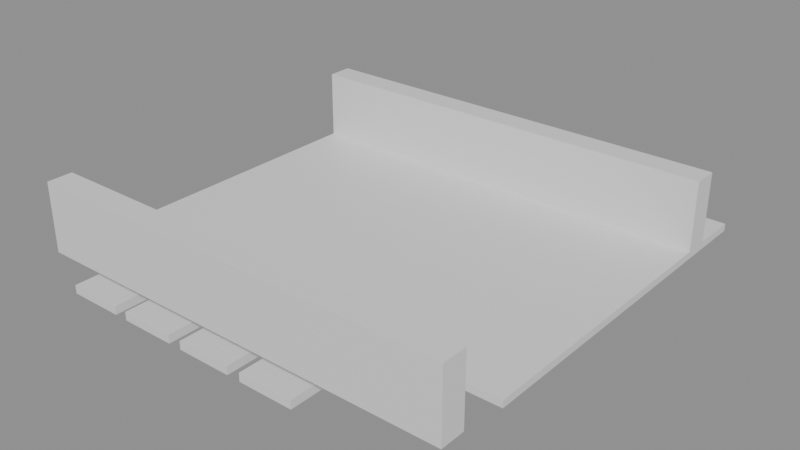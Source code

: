# Source: building_lego.blend  (saved by Blender 5.0.119; exported with 4.5.12 LTS)
import bpy
from mathutils import Matrix  # noqa: F401  (used for matrix-valued properties, if any)

bpy.ops.wm.read_factory_settings(use_empty=True)
scene = bpy.context.scene
scene.name = 'Scene'

# ---- collections
col_01_paredes_externas = bpy.data.collections.new('01_Paredes_Externas'); scene.collection.children.link(col_01_paredes_externas)
col_03_pisos_escadas = bpy.data.collections.new('03_Pisos_Escadas'); scene.collection.children.link(col_03_pisos_escadas)
col_04_moveis_decoracoes = bpy.data.collections.new('04_Moveis_Decoracoes'); scene.collection.children.link(col_04_moveis_decoracoes)

# ---- materials (node trees are filled in below, after node groups)
mat_mat_parede_externa = bpy.data.materials.new('Mat_Parede_Externa')
mat_mat_pisos = bpy.data.materials.new('Mat_Pisos')
mat_mat_moveis = bpy.data.materials.new('Mat_Moveis')

# ---- material node trees
mat_mat_parede_externa.use_nodes = True; mat_mat_parede_externa.node_tree.nodes.clear()
_N = mat_mat_parede_externa.node_tree.nodes; _L = mat_mat_parede_externa.node_tree.links
n0 = _N.new('ShaderNodeBsdfPrincipled'); n0.name = 'BSDF - Pré-fundamentado'; n0.location = (-200, 100)
n1 = _N.new('ShaderNodeOutputMaterial'); n1.name = 'Saída de material'; n1.location = (200, 100)
_L.new(n0.outputs[0], n1.inputs[0])
n1.is_active_output = True
mat_mat_pisos.use_nodes = True; mat_mat_pisos.node_tree.nodes.clear()
_N = mat_mat_pisos.node_tree.nodes; _L = mat_mat_pisos.node_tree.links
n0 = _N.new('ShaderNodeBsdfPrincipled'); n0.name = 'BSDF - Pré-fundamentado'; n0.location = (-200, 100)
n1 = _N.new('ShaderNodeOutputMaterial'); n1.name = 'Saída de material'; n1.location = (200, 100)
_L.new(n0.outputs[0], n1.inputs[0])
n1.is_active_output = True
mat_mat_moveis.use_nodes = True; mat_mat_moveis.node_tree.nodes.clear()
_N = mat_mat_moveis.node_tree.nodes; _L = mat_mat_moveis.node_tree.links
n0 = _N.new('ShaderNodeBsdfPrincipled'); n0.name = 'BSDF - Pré-fundamentado'; n0.location = (-200, 100)
n1 = _N.new('ShaderNodeOutputMaterial'); n1.name = 'Saída de material'; n1.location = (200, 100)
_L.new(n0.outputs[0], n1.inputs[0])
n1.is_active_output = True

# ---- meshes
me_bloco_stone_wall_2160_113_z0 = bpy.data.meshes.new('Bloco_stone_wall_2160_113_z0')
me_bloco_stone_wall_2160_113_z0.from_pydata([(-0.5, -0.175, -0.48), (0.5, -0.175, -0.48), (0.5, 0.175, -0.48), (-0.5, 0.175, -0.48), (-0.5, -0.175, 0.48), (0.5, -0.175, 0.48), (0.5, 0.175, 0.48), (-0.5, 0.175, 0.48)], [], [(0, 1, 2, 3), (4, 7, 6, 5), (0, 4, 5, 1), (2, 6, 7, 3), (0, 3, 7, 4), (1, 5, 6, 2)])
me_bloco_stone_wall_2160_113_z0.materials.append(mat_mat_parede_externa)
me_bloco_stone_wall_2160_113_z0.update()
me_bloco_stone_wall_2161_113_z0 = bpy.data.meshes.new('Bloco_stone_wall_2161_113_z0')
me_bloco_stone_wall_2161_113_z0.from_pydata([(-0.5, -0.175, -0.48), (0.5, -0.175, -0.48), (0.5, 0.175, -0.48), (-0.5, 0.175, -0.48), (-0.5, -0.175, 0.48), (0.5, -0.175, 0.48), (0.5, 0.175, 0.48), (-0.5, 0.175, 0.48)], [], [(0, 1, 2, 3), (4, 7, 6, 5), (0, 4, 5, 1), (2, 6, 7, 3), (0, 3, 7, 4), (1, 5, 6, 2)])
me_bloco_stone_wall_2161_113_z0.materials.append(mat_mat_parede_externa)
me_bloco_stone_wall_2161_113_z0.update()
me_bloco_stone_wall_2162_113_z0 = bpy.data.meshes.new('Bloco_stone_wall_2162_113_z0')
me_bloco_stone_wall_2162_113_z0.from_pydata([(-0.5, -0.175, -0.48), (0.5, -0.175, -0.48), (0.5, 0.175, -0.48), (-0.5, 0.175, -0.48), (-0.5, -0.175, 0.48), (0.5, -0.175, 0.48), (0.5, 0.175, 0.48), (-0.5, 0.175, 0.48)], [], [(0, 1, 2, 3), (4, 7, 6, 5), (0, 4, 5, 1), (2, 6, 7, 3), (0, 3, 7, 4), (1, 5, 6, 2)])
me_bloco_stone_wall_2162_113_z0.materials.append(mat_mat_parede_externa)
me_bloco_stone_wall_2162_113_z0.update()
me_bloco_stone_wall_2163_113_z0 = bpy.data.meshes.new('Bloco_stone_wall_2163_113_z0')
me_bloco_stone_wall_2163_113_z0.from_pydata([(-0.5, -0.175, -0.48), (0.5, -0.175, -0.48), (0.5, 0.175, -0.48), (-0.5, 0.175, -0.48), (-0.5, -0.175, 0.48), (0.5, -0.175, 0.48), (0.5, 0.175, 0.48), (-0.5, 0.175, 0.48)], [], [(0, 1, 2, 3), (4, 7, 6, 5), (0, 4, 5, 1), (2, 6, 7, 3), (0, 3, 7, 4), (1, 5, 6, 2)])
me_bloco_stone_wall_2163_113_z0.materials.append(mat_mat_parede_externa)
me_bloco_stone_wall_2163_113_z0.update()
me_bloco_stone_wall_2164_113_z0 = bpy.data.meshes.new('Bloco_stone_wall_2164_113_z0')
me_bloco_stone_wall_2164_113_z0.from_pydata([(-0.5, -0.175, -0.48), (0.5, -0.175, -0.48), (0.5, 0.175, -0.48), (-0.5, 0.175, -0.48), (-0.5, -0.175, 0.48), (0.5, -0.175, 0.48), (0.5, 0.175, 0.48), (-0.5, 0.175, 0.48)], [], [(0, 1, 2, 3), (4, 7, 6, 5), (0, 4, 5, 1), (2, 6, 7, 3), (0, 3, 7, 4), (1, 5, 6, 2)])
me_bloco_stone_wall_2164_113_z0.materials.append(mat_mat_parede_externa)
me_bloco_stone_wall_2164_113_z0.update()
me_bloco_stone_wall_2165_113_z0 = bpy.data.meshes.new('Bloco_stone_wall_2165_113_z0')
me_bloco_stone_wall_2165_113_z0.from_pydata([(-0.5, -0.175, -0.48), (0.5, -0.175, -0.48), (0.5, 0.175, -0.48), (-0.5, 0.175, -0.48), (-0.5, -0.175, 0.48), (0.5, -0.175, 0.48), (0.5, 0.175, 0.48), (-0.5, 0.175, 0.48)], [], [(0, 1, 2, 3), (4, 7, 6, 5), (0, 4, 5, 1), (2, 6, 7, 3), (0, 3, 7, 4), (1, 5, 6, 2)])
me_bloco_stone_wall_2165_113_z0.materials.append(mat_mat_parede_externa)
me_bloco_stone_wall_2165_113_z0.update()
me_bloco_stone_wall_2160_118_z0 = bpy.data.meshes.new('Bloco_stone_wall_2160_118_z0')
me_bloco_stone_wall_2160_118_z0.from_pydata([(-0.5, -0.175, -0.48), (0.5, -0.175, -0.48), (0.5, 0.175, -0.48), (-0.5, 0.175, -0.48), (-0.5, -0.175, 0.48), (0.5, -0.175, 0.48), (0.5, 0.175, 0.48), (-0.5, 0.175, 0.48)], [], [(0, 1, 2, 3), (4, 7, 6, 5), (0, 4, 5, 1), (2, 6, 7, 3), (0, 3, 7, 4), (1, 5, 6, 2)])
me_bloco_stone_wall_2160_118_z0.materials.append(mat_mat_parede_externa)
me_bloco_stone_wall_2160_118_z0.update()
me_bloco_stone_wall_2161_118_z0 = bpy.data.meshes.new('Bloco_stone_wall_2161_118_z0')
me_bloco_stone_wall_2161_118_z0.from_pydata([(-0.5, -0.175, -0.48), (0.5, -0.175, -0.48), (0.5, 0.175, -0.48), (-0.5, 0.175, -0.48), (-0.5, -0.175, 0.48), (0.5, -0.175, 0.48), (0.5, 0.175, 0.48), (-0.5, 0.175, 0.48)], [], [(0, 1, 2, 3), (4, 7, 6, 5), (0, 4, 5, 1), (2, 6, 7, 3), (0, 3, 7, 4), (1, 5, 6, 2)])
me_bloco_stone_wall_2161_118_z0.materials.append(mat_mat_parede_externa)
me_bloco_stone_wall_2161_118_z0.update()
me_bloco_stone_wall_2162_118_z0 = bpy.data.meshes.new('Bloco_stone_wall_2162_118_z0')
me_bloco_stone_wall_2162_118_z0.from_pydata([(-0.5, -0.175, -0.48), (0.5, -0.175, -0.48), (0.5, 0.175, -0.48), (-0.5, 0.175, -0.48), (-0.5, -0.175, 0.48), (0.5, -0.175, 0.48), (0.5, 0.175, 0.48), (-0.5, 0.175, 0.48)], [], [(0, 1, 2, 3), (4, 7, 6, 5), (0, 4, 5, 1), (2, 6, 7, 3), (0, 3, 7, 4), (1, 5, 6, 2)])
me_bloco_stone_wall_2162_118_z0.materials.append(mat_mat_parede_externa)
me_bloco_stone_wall_2162_118_z0.update()
me_bloco_stone_wall_2163_118_z0 = bpy.data.meshes.new('Bloco_stone_wall_2163_118_z0')
me_bloco_stone_wall_2163_118_z0.from_pydata([(-0.5, -0.175, -0.48), (0.5, -0.175, -0.48), (0.5, 0.175, -0.48), (-0.5, 0.175, -0.48), (-0.5, -0.175, 0.48), (0.5, -0.175, 0.48), (0.5, 0.175, 0.48), (-0.5, 0.175, 0.48)], [], [(0, 1, 2, 3), (4, 7, 6, 5), (0, 4, 5, 1), (2, 6, 7, 3), (0, 3, 7, 4), (1, 5, 6, 2)])
me_bloco_stone_wall_2163_118_z0.materials.append(mat_mat_parede_externa)
me_bloco_stone_wall_2163_118_z0.update()
me_bloco_stone_wall_2164_118_z0 = bpy.data.meshes.new('Bloco_stone_wall_2164_118_z0')
me_bloco_stone_wall_2164_118_z0.from_pydata([(-0.5, -0.175, -0.48), (0.5, -0.175, -0.48), (0.5, 0.175, -0.48), (-0.5, 0.175, -0.48), (-0.5, -0.175, 0.48), (0.5, -0.175, 0.48), (0.5, 0.175, 0.48), (-0.5, 0.175, 0.48)], [], [(0, 1, 2, 3), (4, 7, 6, 5), (0, 4, 5, 1), (2, 6, 7, 3), (0, 3, 7, 4), (1, 5, 6, 2)])
me_bloco_stone_wall_2164_118_z0.materials.append(mat_mat_parede_externa)
me_bloco_stone_wall_2164_118_z0.update()
me_bloco_stone_wall_2165_118_z0 = bpy.data.meshes.new('Bloco_stone_wall_2165_118_z0')
me_bloco_stone_wall_2165_118_z0.from_pydata([(-0.5, -0.175, -0.48), (0.5, -0.175, -0.48), (0.5, 0.175, -0.48), (-0.5, 0.175, -0.48), (-0.5, -0.175, 0.48), (0.5, -0.175, 0.48), (0.5, 0.175, 0.48), (-0.5, 0.175, 0.48)], [], [(0, 1, 2, 3), (4, 7, 6, 5), (0, 4, 5, 1), (2, 6, 7, 3), (0, 3, 7, 4), (1, 5, 6, 2)])
me_bloco_stone_wall_2165_118_z0.materials.append(mat_mat_parede_externa)
me_bloco_stone_wall_2165_118_z0.update()
me_piso_wooden_boards_2160_114_z0 = bpy.data.meshes.new('Piso_wooden_boards_2160_114_z0')
me_piso_wooden_boards_2160_114_z0.from_pydata([(-0.5, -0.5, -0.05), (0.5, -0.5, -0.05), (0.5, 0.5, -0.05), (-0.5, 0.5, -0.05), (-0.5, -0.5, 0.05), (0.5, -0.5, 0.05), (0.5, 0.5, 0.05), (-0.5, 0.5, 0.05)], [], [(0, 1, 2, 3), (4, 7, 6, 5), (0, 4, 5, 1), (2, 6, 7, 3), (0, 3, 7, 4), (1, 5, 6, 2)])
me_piso_wooden_boards_2160_114_z0.materials.append(mat_mat_pisos)
me_piso_wooden_boards_2160_114_z0.update()
me_piso_wooden_boards_2161_114_z0 = bpy.data.meshes.new('Piso_wooden_boards_2161_114_z0')
me_piso_wooden_boards_2161_114_z0.from_pydata([(-0.5, -0.5, -0.05), (0.5, -0.5, -0.05), (0.5, 0.5, -0.05), (-0.5, 0.5, -0.05), (-0.5, -0.5, 0.05), (0.5, -0.5, 0.05), (0.5, 0.5, 0.05), (-0.5, 0.5, 0.05)], [], [(0, 1, 2, 3), (4, 7, 6, 5), (0, 4, 5, 1), (2, 6, 7, 3), (0, 3, 7, 4), (1, 5, 6, 2)])
me_piso_wooden_boards_2161_114_z0.materials.append(mat_mat_pisos)
me_piso_wooden_boards_2161_114_z0.update()
me_piso_wooden_boards_2162_114_z0 = bpy.data.meshes.new('Piso_wooden_boards_2162_114_z0')
me_piso_wooden_boards_2162_114_z0.from_pydata([(-0.5, -0.5, -0.05), (0.5, -0.5, -0.05), (0.5, 0.5, -0.05), (-0.5, 0.5, -0.05), (-0.5, -0.5, 0.05), (0.5, -0.5, 0.05), (0.5, 0.5, 0.05), (-0.5, 0.5, 0.05)], [], [(0, 1, 2, 3), (4, 7, 6, 5), (0, 4, 5, 1), (2, 6, 7, 3), (0, 3, 7, 4), (1, 5, 6, 2)])
me_piso_wooden_boards_2162_114_z0.materials.append(mat_mat_pisos)
me_piso_wooden_boards_2162_114_z0.update()
me_piso_wooden_boards_2163_114_z0 = bpy.data.meshes.new('Piso_wooden_boards_2163_114_z0')
me_piso_wooden_boards_2163_114_z0.from_pydata([(-0.5, -0.5, -0.05), (0.5, -0.5, -0.05), (0.5, 0.5, -0.05), (-0.5, 0.5, -0.05), (-0.5, -0.5, 0.05), (0.5, -0.5, 0.05), (0.5, 0.5, 0.05), (-0.5, 0.5, 0.05)], [], [(0, 1, 2, 3), (4, 7, 6, 5), (0, 4, 5, 1), (2, 6, 7, 3), (0, 3, 7, 4), (1, 5, 6, 2)])
me_piso_wooden_boards_2163_114_z0.materials.append(mat_mat_pisos)
me_piso_wooden_boards_2163_114_z0.update()
me_piso_wooden_boards_2164_114_z0 = bpy.data.meshes.new('Piso_wooden_boards_2164_114_z0')
me_piso_wooden_boards_2164_114_z0.from_pydata([(-0.5, -0.5, -0.05), (0.5, -0.5, -0.05), (0.5, 0.5, -0.05), (-0.5, 0.5, -0.05), (-0.5, -0.5, 0.05), (0.5, -0.5, 0.05), (0.5, 0.5, 0.05), (-0.5, 0.5, 0.05)], [], [(0, 1, 2, 3), (4, 7, 6, 5), (0, 4, 5, 1), (2, 6, 7, 3), (0, 3, 7, 4), (1, 5, 6, 2)])
me_piso_wooden_boards_2164_114_z0.materials.append(mat_mat_pisos)
me_piso_wooden_boards_2164_114_z0.update()
me_piso_wooden_boards_2165_114_z0 = bpy.data.meshes.new('Piso_wooden_boards_2165_114_z0')
me_piso_wooden_boards_2165_114_z0.from_pydata([(-0.5, -0.5, -0.05), (0.5, -0.5, -0.05), (0.5, 0.5, -0.05), (-0.5, 0.5, -0.05), (-0.5, -0.5, 0.05), (0.5, -0.5, 0.05), (0.5, 0.5, 0.05), (-0.5, 0.5, 0.05)], [], [(0, 1, 2, 3), (4, 7, 6, 5), (0, 4, 5, 1), (2, 6, 7, 3), (0, 3, 7, 4), (1, 5, 6, 2)])
me_piso_wooden_boards_2165_114_z0.materials.append(mat_mat_pisos)
me_piso_wooden_boards_2165_114_z0.update()
me_piso_wooden_boards_2160_115_z0 = bpy.data.meshes.new('Piso_wooden_boards_2160_115_z0')
me_piso_wooden_boards_2160_115_z0.from_pydata([(-0.5, -0.5, -0.05), (0.5, -0.5, -0.05), (0.5, 0.5, -0.05), (-0.5, 0.5, -0.05), (-0.5, -0.5, 0.05), (0.5, -0.5, 0.05), (0.5, 0.5, 0.05), (-0.5, 0.5, 0.05)], [], [(0, 1, 2, 3), (4, 7, 6, 5), (0, 4, 5, 1), (2, 6, 7, 3), (0, 3, 7, 4), (1, 5, 6, 2)])
me_piso_wooden_boards_2160_115_z0.materials.append(mat_mat_pisos)
me_piso_wooden_boards_2160_115_z0.update()
me_piso_wooden_boards_2161_115_z0 = bpy.data.meshes.new('Piso_wooden_boards_2161_115_z0')
me_piso_wooden_boards_2161_115_z0.from_pydata([(-0.5, -0.5, -0.05), (0.5, -0.5, -0.05), (0.5, 0.5, -0.05), (-0.5, 0.5, -0.05), (-0.5, -0.5, 0.05), (0.5, -0.5, 0.05), (0.5, 0.5, 0.05), (-0.5, 0.5, 0.05)], [], [(0, 1, 2, 3), (4, 7, 6, 5), (0, 4, 5, 1), (2, 6, 7, 3), (0, 3, 7, 4), (1, 5, 6, 2)])
me_piso_wooden_boards_2161_115_z0.materials.append(mat_mat_pisos)
me_piso_wooden_boards_2161_115_z0.update()
me_piso_wooden_boards_2162_115_z0 = bpy.data.meshes.new('Piso_wooden_boards_2162_115_z0')
me_piso_wooden_boards_2162_115_z0.from_pydata([(-0.5, -0.5, -0.05), (0.5, -0.5, -0.05), (0.5, 0.5, -0.05), (-0.5, 0.5, -0.05), (-0.5, -0.5, 0.05), (0.5, -0.5, 0.05), (0.5, 0.5, 0.05), (-0.5, 0.5, 0.05)], [], [(0, 1, 2, 3), (4, 7, 6, 5), (0, 4, 5, 1), (2, 6, 7, 3), (0, 3, 7, 4), (1, 5, 6, 2)])
me_piso_wooden_boards_2162_115_z0.materials.append(mat_mat_pisos)
me_piso_wooden_boards_2162_115_z0.update()
me_piso_wooden_boards_2163_115_z0 = bpy.data.meshes.new('Piso_wooden_boards_2163_115_z0')
me_piso_wooden_boards_2163_115_z0.from_pydata([(-0.5, -0.5, -0.05), (0.5, -0.5, -0.05), (0.5, 0.5, -0.05), (-0.5, 0.5, -0.05), (-0.5, -0.5, 0.05), (0.5, -0.5, 0.05), (0.5, 0.5, 0.05), (-0.5, 0.5, 0.05)], [], [(0, 1, 2, 3), (4, 7, 6, 5), (0, 4, 5, 1), (2, 6, 7, 3), (0, 3, 7, 4), (1, 5, 6, 2)])
me_piso_wooden_boards_2163_115_z0.materials.append(mat_mat_pisos)
me_piso_wooden_boards_2163_115_z0.update()
me_piso_wooden_boards_2164_115_z0 = bpy.data.meshes.new('Piso_wooden_boards_2164_115_z0')
me_piso_wooden_boards_2164_115_z0.from_pydata([(-0.5, -0.5, -0.05), (0.5, -0.5, -0.05), (0.5, 0.5, -0.05), (-0.5, 0.5, -0.05), (-0.5, -0.5, 0.05), (0.5, -0.5, 0.05), (0.5, 0.5, 0.05), (-0.5, 0.5, 0.05)], [], [(0, 1, 2, 3), (4, 7, 6, 5), (0, 4, 5, 1), (2, 6, 7, 3), (0, 3, 7, 4), (1, 5, 6, 2)])
me_piso_wooden_boards_2164_115_z0.materials.append(mat_mat_pisos)
me_piso_wooden_boards_2164_115_z0.update()
me_piso_wooden_boards_2165_115_z0 = bpy.data.meshes.new('Piso_wooden_boards_2165_115_z0')
me_piso_wooden_boards_2165_115_z0.from_pydata([(-0.5, -0.5, -0.05), (0.5, -0.5, -0.05), (0.5, 0.5, -0.05), (-0.5, 0.5, -0.05), (-0.5, -0.5, 0.05), (0.5, -0.5, 0.05), (0.5, 0.5, 0.05), (-0.5, 0.5, 0.05)], [], [(0, 1, 2, 3), (4, 7, 6, 5), (0, 4, 5, 1), (2, 6, 7, 3), (0, 3, 7, 4), (1, 5, 6, 2)])
me_piso_wooden_boards_2165_115_z0.materials.append(mat_mat_pisos)
me_piso_wooden_boards_2165_115_z0.update()
me_piso_wooden_boards_2160_116_z0 = bpy.data.meshes.new('Piso_wooden_boards_2160_116_z0')
me_piso_wooden_boards_2160_116_z0.from_pydata([(-0.5, -0.5, -0.05), (0.5, -0.5, -0.05), (0.5, 0.5, -0.05), (-0.5, 0.5, -0.05), (-0.5, -0.5, 0.05), (0.5, -0.5, 0.05), (0.5, 0.5, 0.05), (-0.5, 0.5, 0.05)], [], [(0, 1, 2, 3), (4, 7, 6, 5), (0, 4, 5, 1), (2, 6, 7, 3), (0, 3, 7, 4), (1, 5, 6, 2)])
me_piso_wooden_boards_2160_116_z0.materials.append(mat_mat_pisos)
me_piso_wooden_boards_2160_116_z0.update()
me_piso_wooden_boards_2161_116_z0 = bpy.data.meshes.new('Piso_wooden_boards_2161_116_z0')
me_piso_wooden_boards_2161_116_z0.from_pydata([(-0.5, -0.5, -0.05), (0.5, -0.5, -0.05), (0.5, 0.5, -0.05), (-0.5, 0.5, -0.05), (-0.5, -0.5, 0.05), (0.5, -0.5, 0.05), (0.5, 0.5, 0.05), (-0.5, 0.5, 0.05)], [], [(0, 1, 2, 3), (4, 7, 6, 5), (0, 4, 5, 1), (2, 6, 7, 3), (0, 3, 7, 4), (1, 5, 6, 2)])
me_piso_wooden_boards_2161_116_z0.materials.append(mat_mat_pisos)
me_piso_wooden_boards_2161_116_z0.update()
me_piso_wooden_boards_2162_116_z0 = bpy.data.meshes.new('Piso_wooden_boards_2162_116_z0')
me_piso_wooden_boards_2162_116_z0.from_pydata([(-0.5, -0.5, -0.05), (0.5, -0.5, -0.05), (0.5, 0.5, -0.05), (-0.5, 0.5, -0.05), (-0.5, -0.5, 0.05), (0.5, -0.5, 0.05), (0.5, 0.5, 0.05), (-0.5, 0.5, 0.05)], [], [(0, 1, 2, 3), (4, 7, 6, 5), (0, 4, 5, 1), (2, 6, 7, 3), (0, 3, 7, 4), (1, 5, 6, 2)])
me_piso_wooden_boards_2162_116_z0.materials.append(mat_mat_pisos)
me_piso_wooden_boards_2162_116_z0.update()
me_piso_wooden_boards_2163_116_z0 = bpy.data.meshes.new('Piso_wooden_boards_2163_116_z0')
me_piso_wooden_boards_2163_116_z0.from_pydata([(-0.5, -0.5, -0.05), (0.5, -0.5, -0.05), (0.5, 0.5, -0.05), (-0.5, 0.5, -0.05), (-0.5, -0.5, 0.05), (0.5, -0.5, 0.05), (0.5, 0.5, 0.05), (-0.5, 0.5, 0.05)], [], [(0, 1, 2, 3), (4, 7, 6, 5), (0, 4, 5, 1), (2, 6, 7, 3), (0, 3, 7, 4), (1, 5, 6, 2)])
me_piso_wooden_boards_2163_116_z0.materials.append(mat_mat_pisos)
me_piso_wooden_boards_2163_116_z0.update()
me_piso_wooden_boards_2164_116_z0 = bpy.data.meshes.new('Piso_wooden_boards_2164_116_z0')
me_piso_wooden_boards_2164_116_z0.from_pydata([(-0.5, -0.5, -0.05), (0.5, -0.5, -0.05), (0.5, 0.5, -0.05), (-0.5, 0.5, -0.05), (-0.5, -0.5, 0.05), (0.5, -0.5, 0.05), (0.5, 0.5, 0.05), (-0.5, 0.5, 0.05)], [], [(0, 1, 2, 3), (4, 7, 6, 5), (0, 4, 5, 1), (2, 6, 7, 3), (0, 3, 7, 4), (1, 5, 6, 2)])
me_piso_wooden_boards_2164_116_z0.materials.append(mat_mat_pisos)
me_piso_wooden_boards_2164_116_z0.update()
me_piso_wooden_boards_2165_116_z0 = bpy.data.meshes.new('Piso_wooden_boards_2165_116_z0')
me_piso_wooden_boards_2165_116_z0.from_pydata([(-0.5, -0.5, -0.05), (0.5, -0.5, -0.05), (0.5, 0.5, -0.05), (-0.5, 0.5, -0.05), (-0.5, -0.5, 0.05), (0.5, -0.5, 0.05), (0.5, 0.5, 0.05), (-0.5, 0.5, 0.05)], [], [(0, 1, 2, 3), (4, 7, 6, 5), (0, 4, 5, 1), (2, 6, 7, 3), (0, 3, 7, 4), (1, 5, 6, 2)])
me_piso_wooden_boards_2165_116_z0.materials.append(mat_mat_pisos)
me_piso_wooden_boards_2165_116_z0.update()
me_piso_wooden_boards_2160_117_z0 = bpy.data.meshes.new('Piso_wooden_boards_2160_117_z0')
me_piso_wooden_boards_2160_117_z0.from_pydata([(-0.5, -0.5, -0.05), (0.5, -0.5, -0.05), (0.5, 0.5, -0.05), (-0.5, 0.5, -0.05), (-0.5, -0.5, 0.05), (0.5, -0.5, 0.05), (0.5, 0.5, 0.05), (-0.5, 0.5, 0.05)], [], [(0, 1, 2, 3), (4, 7, 6, 5), (0, 4, 5, 1), (2, 6, 7, 3), (0, 3, 7, 4), (1, 5, 6, 2)])
me_piso_wooden_boards_2160_117_z0.materials.append(mat_mat_pisos)
me_piso_wooden_boards_2160_117_z0.update()
me_piso_wooden_boards_2161_117_z0 = bpy.data.meshes.new('Piso_wooden_boards_2161_117_z0')
me_piso_wooden_boards_2161_117_z0.from_pydata([(-0.5, -0.5, -0.05), (0.5, -0.5, -0.05), (0.5, 0.5, -0.05), (-0.5, 0.5, -0.05), (-0.5, -0.5, 0.05), (0.5, -0.5, 0.05), (0.5, 0.5, 0.05), (-0.5, 0.5, 0.05)], [], [(0, 1, 2, 3), (4, 7, 6, 5), (0, 4, 5, 1), (2, 6, 7, 3), (0, 3, 7, 4), (1, 5, 6, 2)])
me_piso_wooden_boards_2161_117_z0.materials.append(mat_mat_pisos)
me_piso_wooden_boards_2161_117_z0.update()
me_piso_wooden_boards_2162_117_z0 = bpy.data.meshes.new('Piso_wooden_boards_2162_117_z0')
me_piso_wooden_boards_2162_117_z0.from_pydata([(-0.5, -0.5, -0.05), (0.5, -0.5, -0.05), (0.5, 0.5, -0.05), (-0.5, 0.5, -0.05), (-0.5, -0.5, 0.05), (0.5, -0.5, 0.05), (0.5, 0.5, 0.05), (-0.5, 0.5, 0.05)], [], [(0, 1, 2, 3), (4, 7, 6, 5), (0, 4, 5, 1), (2, 6, 7, 3), (0, 3, 7, 4), (1, 5, 6, 2)])
me_piso_wooden_boards_2162_117_z0.materials.append(mat_mat_pisos)
me_piso_wooden_boards_2162_117_z0.update()
me_piso_wooden_boards_2163_117_z0 = bpy.data.meshes.new('Piso_wooden_boards_2163_117_z0')
me_piso_wooden_boards_2163_117_z0.from_pydata([(-0.5, -0.5, -0.05), (0.5, -0.5, -0.05), (0.5, 0.5, -0.05), (-0.5, 0.5, -0.05), (-0.5, -0.5, 0.05), (0.5, -0.5, 0.05), (0.5, 0.5, 0.05), (-0.5, 0.5, 0.05)], [], [(0, 1, 2, 3), (4, 7, 6, 5), (0, 4, 5, 1), (2, 6, 7, 3), (0, 3, 7, 4), (1, 5, 6, 2)])
me_piso_wooden_boards_2163_117_z0.materials.append(mat_mat_pisos)
me_piso_wooden_boards_2163_117_z0.update()
me_piso_wooden_boards_2164_117_z0 = bpy.data.meshes.new('Piso_wooden_boards_2164_117_z0')
me_piso_wooden_boards_2164_117_z0.from_pydata([(-0.5, -0.5, -0.05), (0.5, -0.5, -0.05), (0.5, 0.5, -0.05), (-0.5, 0.5, -0.05), (-0.5, -0.5, 0.05), (0.5, -0.5, 0.05), (0.5, 0.5, 0.05), (-0.5, 0.5, 0.05)], [], [(0, 1, 2, 3), (4, 7, 6, 5), (0, 4, 5, 1), (2, 6, 7, 3), (0, 3, 7, 4), (1, 5, 6, 2)])
me_piso_wooden_boards_2164_117_z0.materials.append(mat_mat_pisos)
me_piso_wooden_boards_2164_117_z0.update()
me_piso_wooden_boards_2165_117_z0 = bpy.data.meshes.new('Piso_wooden_boards_2165_117_z0')
me_piso_wooden_boards_2165_117_z0.from_pydata([(-0.5, -0.5, -0.05), (0.5, -0.5, -0.05), (0.5, 0.5, -0.05), (-0.5, 0.5, -0.05), (-0.5, -0.5, 0.05), (0.5, -0.5, 0.05), (0.5, 0.5, 0.05), (-0.5, 0.5, 0.05)], [], [(0, 1, 2, 3), (4, 7, 6, 5), (0, 4, 5, 1), (2, 6, 7, 3), (0, 3, 7, 4), (1, 5, 6, 2)])
me_piso_wooden_boards_2165_117_z0.materials.append(mat_mat_pisos)
me_piso_wooden_boards_2165_117_z0.update()
me_piso_wooden_boards_2160_118_z0 = bpy.data.meshes.new('Piso_wooden_boards_2160_118_z0')
me_piso_wooden_boards_2160_118_z0.from_pydata([(-0.5, -0.5, -0.05), (0.5, -0.5, -0.05), (0.5, 0.5, -0.05), (-0.5, 0.5, -0.05), (-0.5, -0.5, 0.05), (0.5, -0.5, 0.05), (0.5, 0.5, 0.05), (-0.5, 0.5, 0.05)], [], [(0, 1, 2, 3), (4, 7, 6, 5), (0, 4, 5, 1), (2, 6, 7, 3), (0, 3, 7, 4), (1, 5, 6, 2)])
me_piso_wooden_boards_2160_118_z0.materials.append(mat_mat_pisos)
me_piso_wooden_boards_2160_118_z0.update()
me_piso_wooden_boards_2161_118_z0 = bpy.data.meshes.new('Piso_wooden_boards_2161_118_z0')
me_piso_wooden_boards_2161_118_z0.from_pydata([(-0.5, -0.5, -0.05), (0.5, -0.5, -0.05), (0.5, 0.5, -0.05), (-0.5, 0.5, -0.05), (-0.5, -0.5, 0.05), (0.5, -0.5, 0.05), (0.5, 0.5, 0.05), (-0.5, 0.5, 0.05)], [], [(0, 1, 2, 3), (4, 7, 6, 5), (0, 4, 5, 1), (2, 6, 7, 3), (0, 3, 7, 4), (1, 5, 6, 2)])
me_piso_wooden_boards_2161_118_z0.materials.append(mat_mat_pisos)
me_piso_wooden_boards_2161_118_z0.update()
me_piso_wooden_boards_2162_118_z0 = bpy.data.meshes.new('Piso_wooden_boards_2162_118_z0')
me_piso_wooden_boards_2162_118_z0.from_pydata([(-0.5, -0.5, -0.05), (0.5, -0.5, -0.05), (0.5, 0.5, -0.05), (-0.5, 0.5, -0.05), (-0.5, -0.5, 0.05), (0.5, -0.5, 0.05), (0.5, 0.5, 0.05), (-0.5, 0.5, 0.05)], [], [(0, 1, 2, 3), (4, 7, 6, 5), (0, 4, 5, 1), (2, 6, 7, 3), (0, 3, 7, 4), (1, 5, 6, 2)])
me_piso_wooden_boards_2162_118_z0.materials.append(mat_mat_pisos)
me_piso_wooden_boards_2162_118_z0.update()
me_piso_wooden_boards_2163_118_z0 = bpy.data.meshes.new('Piso_wooden_boards_2163_118_z0')
me_piso_wooden_boards_2163_118_z0.from_pydata([(-0.5, -0.5, -0.05), (0.5, -0.5, -0.05), (0.5, 0.5, -0.05), (-0.5, 0.5, -0.05), (-0.5, -0.5, 0.05), (0.5, -0.5, 0.05), (0.5, 0.5, 0.05), (-0.5, 0.5, 0.05)], [], [(0, 1, 2, 3), (4, 7, 6, 5), (0, 4, 5, 1), (2, 6, 7, 3), (0, 3, 7, 4), (1, 5, 6, 2)])
me_piso_wooden_boards_2163_118_z0.materials.append(mat_mat_pisos)
me_piso_wooden_boards_2163_118_z0.update()
me_piso_wooden_boards_2164_118_z0 = bpy.data.meshes.new('Piso_wooden_boards_2164_118_z0')
me_piso_wooden_boards_2164_118_z0.from_pydata([(-0.5, -0.5, -0.05), (0.5, -0.5, -0.05), (0.5, 0.5, -0.05), (-0.5, 0.5, -0.05), (-0.5, -0.5, 0.05), (0.5, -0.5, 0.05), (0.5, 0.5, 0.05), (-0.5, 0.5, 0.05)], [], [(0, 1, 2, 3), (4, 7, 6, 5), (0, 4, 5, 1), (2, 6, 7, 3), (0, 3, 7, 4), (1, 5, 6, 2)])
me_piso_wooden_boards_2164_118_z0.materials.append(mat_mat_pisos)
me_piso_wooden_boards_2164_118_z0.update()
me_piso_wooden_boards_2165_118_z0 = bpy.data.meshes.new('Piso_wooden_boards_2165_118_z0')
me_piso_wooden_boards_2165_118_z0.from_pydata([(-0.5, -0.5, -0.05), (0.5, -0.5, -0.05), (0.5, 0.5, -0.05), (-0.5, 0.5, -0.05), (-0.5, -0.5, 0.05), (0.5, -0.5, 0.05), (0.5, 0.5, 0.05), (-0.5, 0.5, 0.05)], [], [(0, 1, 2, 3), (4, 7, 6, 5), (0, 4, 5, 1), (2, 6, 7, 3), (0, 3, 7, 4), (1, 5, 6, 2)])
me_piso_wooden_boards_2165_118_z0.materials.append(mat_mat_pisos)
me_piso_wooden_boards_2165_118_z0.update()
me_movel_water_2160_113_z_5 = bpy.data.meshes.new('Movel_water_2160_113_z-5')
me_movel_water_2160_113_z_5.from_pydata([(-0.4, -0.4, -0.06), (0.4, -0.4, -0.06), (0.4, 0.4, -0.06), (-0.4, 0.4, -0.06), (-0.4, -0.4, 0.06), (0.4, -0.4, 0.06), (0.4, 0.4, 0.06), (-0.4, 0.4, 0.06)], [], [(0, 1, 2, 3), (4, 7, 6, 5), (0, 4, 5, 1), (2, 6, 7, 3), (0, 3, 7, 4), (1, 5, 6, 2)])
me_movel_water_2160_113_z_5.materials.append(mat_mat_moveis)
me_movel_water_2160_113_z_5.update()
me_movel_water_2161_113_z_5 = bpy.data.meshes.new('Movel_water_2161_113_z-5')
me_movel_water_2161_113_z_5.from_pydata([(-0.4, -0.4, -0.06), (0.4, -0.4, -0.06), (0.4, 0.4, -0.06), (-0.4, 0.4, -0.06), (-0.4, -0.4, 0.06), (0.4, -0.4, 0.06), (0.4, 0.4, 0.06), (-0.4, 0.4, 0.06)], [], [(0, 1, 2, 3), (4, 7, 6, 5), (0, 4, 5, 1), (2, 6, 7, 3), (0, 3, 7, 4), (1, 5, 6, 2)])
me_movel_water_2161_113_z_5.materials.append(mat_mat_moveis)
me_movel_water_2161_113_z_5.update()
me_movel_water_2162_113_z_5 = bpy.data.meshes.new('Movel_water_2162_113_z-5')
me_movel_water_2162_113_z_5.from_pydata([(-0.4, -0.4, -0.06), (0.4, -0.4, -0.06), (0.4, 0.4, -0.06), (-0.4, 0.4, -0.06), (-0.4, -0.4, 0.06), (0.4, -0.4, 0.06), (0.4, 0.4, 0.06), (-0.4, 0.4, 0.06)], [], [(0, 1, 2, 3), (4, 7, 6, 5), (0, 4, 5, 1), (2, 6, 7, 3), (0, 3, 7, 4), (1, 5, 6, 2)])
me_movel_water_2162_113_z_5.materials.append(mat_mat_moveis)
me_movel_water_2162_113_z_5.update()
me_movel_water_2163_113_z_5 = bpy.data.meshes.new('Movel_water_2163_113_z-5')
me_movel_water_2163_113_z_5.from_pydata([(-0.4, -0.4, -0.06), (0.4, -0.4, -0.06), (0.4, 0.4, -0.06), (-0.4, 0.4, -0.06), (-0.4, -0.4, 0.06), (0.4, -0.4, 0.06), (0.4, 0.4, 0.06), (-0.4, 0.4, 0.06)], [], [(0, 1, 2, 3), (4, 7, 6, 5), (0, 4, 5, 1), (2, 6, 7, 3), (0, 3, 7, 4), (1, 5, 6, 2)])
me_movel_water_2163_113_z_5.materials.append(mat_mat_moveis)
me_movel_water_2163_113_z_5.update()
me_movel_water_2160_114_z_5 = bpy.data.meshes.new('Movel_water_2160_114_z-5')
me_movel_water_2160_114_z_5.from_pydata([(-0.4, -0.4, -0.06), (0.4, -0.4, -0.06), (0.4, 0.4, -0.06), (-0.4, 0.4, -0.06), (-0.4, -0.4, 0.06), (0.4, -0.4, 0.06), (0.4, 0.4, 0.06), (-0.4, 0.4, 0.06)], [], [(0, 1, 2, 3), (4, 7, 6, 5), (0, 4, 5, 1), (2, 6, 7, 3), (0, 3, 7, 4), (1, 5, 6, 2)])
me_movel_water_2160_114_z_5.materials.append(mat_mat_moveis)
me_movel_water_2160_114_z_5.update()
me_movel_water_2161_114_z_5 = bpy.data.meshes.new('Movel_water_2161_114_z-5')
me_movel_water_2161_114_z_5.from_pydata([(-0.4, -0.4, -0.06), (0.4, -0.4, -0.06), (0.4, 0.4, -0.06), (-0.4, 0.4, -0.06), (-0.4, -0.4, 0.06), (0.4, -0.4, 0.06), (0.4, 0.4, 0.06), (-0.4, 0.4, 0.06)], [], [(0, 1, 2, 3), (4, 7, 6, 5), (0, 4, 5, 1), (2, 6, 7, 3), (0, 3, 7, 4), (1, 5, 6, 2)])
me_movel_water_2161_114_z_5.materials.append(mat_mat_moveis)
me_movel_water_2161_114_z_5.update()
me_movel_water_2162_114_z_5 = bpy.data.meshes.new('Movel_water_2162_114_z-5')
me_movel_water_2162_114_z_5.from_pydata([(-0.4, -0.4, -0.06), (0.4, -0.4, -0.06), (0.4, 0.4, -0.06), (-0.4, 0.4, -0.06), (-0.4, -0.4, 0.06), (0.4, -0.4, 0.06), (0.4, 0.4, 0.06), (-0.4, 0.4, 0.06)], [], [(0, 1, 2, 3), (4, 7, 6, 5), (0, 4, 5, 1), (2, 6, 7, 3), (0, 3, 7, 4), (1, 5, 6, 2)])
me_movel_water_2162_114_z_5.materials.append(mat_mat_moveis)
me_movel_water_2162_114_z_5.update()
me_movel_water_2163_114_z_5 = bpy.data.meshes.new('Movel_water_2163_114_z-5')
me_movel_water_2163_114_z_5.from_pydata([(-0.4, -0.4, -0.06), (0.4, -0.4, -0.06), (0.4, 0.4, -0.06), (-0.4, 0.4, -0.06), (-0.4, -0.4, 0.06), (0.4, -0.4, 0.06), (0.4, 0.4, 0.06), (-0.4, 0.4, 0.06)], [], [(0, 1, 2, 3), (4, 7, 6, 5), (0, 4, 5, 1), (2, 6, 7, 3), (0, 3, 7, 4), (1, 5, 6, 2)])
me_movel_water_2163_114_z_5.materials.append(mat_mat_moveis)
me_movel_water_2163_114_z_5.update()
me_movel_water_2160_115_z_5 = bpy.data.meshes.new('Movel_water_2160_115_z-5')
me_movel_water_2160_115_z_5.from_pydata([(-0.4, -0.4, -0.06), (0.4, -0.4, -0.06), (0.4, 0.4, -0.06), (-0.4, 0.4, -0.06), (-0.4, -0.4, 0.06), (0.4, -0.4, 0.06), (0.4, 0.4, 0.06), (-0.4, 0.4, 0.06)], [], [(0, 1, 2, 3), (4, 7, 6, 5), (0, 4, 5, 1), (2, 6, 7, 3), (0, 3, 7, 4), (1, 5, 6, 2)])
me_movel_water_2160_115_z_5.materials.append(mat_mat_moveis)
me_movel_water_2160_115_z_5.update()
me_movel_water_2161_115_z_5 = bpy.data.meshes.new('Movel_water_2161_115_z-5')
me_movel_water_2161_115_z_5.from_pydata([(-0.4, -0.4, -0.06), (0.4, -0.4, -0.06), (0.4, 0.4, -0.06), (-0.4, 0.4, -0.06), (-0.4, -0.4, 0.06), (0.4, -0.4, 0.06), (0.4, 0.4, 0.06), (-0.4, 0.4, 0.06)], [], [(0, 1, 2, 3), (4, 7, 6, 5), (0, 4, 5, 1), (2, 6, 7, 3), (0, 3, 7, 4), (1, 5, 6, 2)])
me_movel_water_2161_115_z_5.materials.append(mat_mat_moveis)
me_movel_water_2161_115_z_5.update()
me_movel_water_2162_115_z_5 = bpy.data.meshes.new('Movel_water_2162_115_z-5')
me_movel_water_2162_115_z_5.from_pydata([(-0.4, -0.4, -0.06), (0.4, -0.4, -0.06), (0.4, 0.4, -0.06), (-0.4, 0.4, -0.06), (-0.4, -0.4, 0.06), (0.4, -0.4, 0.06), (0.4, 0.4, 0.06), (-0.4, 0.4, 0.06)], [], [(0, 1, 2, 3), (4, 7, 6, 5), (0, 4, 5, 1), (2, 6, 7, 3), (0, 3, 7, 4), (1, 5, 6, 2)])
me_movel_water_2162_115_z_5.materials.append(mat_mat_moveis)
me_movel_water_2162_115_z_5.update()
me_movel_water_2163_115_z_5 = bpy.data.meshes.new('Movel_water_2163_115_z-5')
me_movel_water_2163_115_z_5.from_pydata([(-0.4, -0.4, -0.06), (0.4, -0.4, -0.06), (0.4, 0.4, -0.06), (-0.4, 0.4, -0.06), (-0.4, -0.4, 0.06), (0.4, -0.4, 0.06), (0.4, 0.4, 0.06), (-0.4, 0.4, 0.06)], [], [(0, 1, 2, 3), (4, 7, 6, 5), (0, 4, 5, 1), (2, 6, 7, 3), (0, 3, 7, 4), (1, 5, 6, 2)])
me_movel_water_2163_115_z_5.materials.append(mat_mat_moveis)
me_movel_water_2163_115_z_5.update()
me_movel_water_2160_116_z_5 = bpy.data.meshes.new('Movel_water_2160_116_z-5')
me_movel_water_2160_116_z_5.from_pydata([(-0.4, -0.4, -0.06), (0.4, -0.4, -0.06), (0.4, 0.4, -0.06), (-0.4, 0.4, -0.06), (-0.4, -0.4, 0.06), (0.4, -0.4, 0.06), (0.4, 0.4, 0.06), (-0.4, 0.4, 0.06)], [], [(0, 1, 2, 3), (4, 7, 6, 5), (0, 4, 5, 1), (2, 6, 7, 3), (0, 3, 7, 4), (1, 5, 6, 2)])
me_movel_water_2160_116_z_5.materials.append(mat_mat_moveis)
me_movel_water_2160_116_z_5.update()
me_movel_water_2161_116_z_5 = bpy.data.meshes.new('Movel_water_2161_116_z-5')
me_movel_water_2161_116_z_5.from_pydata([(-0.4, -0.4, -0.06), (0.4, -0.4, -0.06), (0.4, 0.4, -0.06), (-0.4, 0.4, -0.06), (-0.4, -0.4, 0.06), (0.4, -0.4, 0.06), (0.4, 0.4, 0.06), (-0.4, 0.4, 0.06)], [], [(0, 1, 2, 3), (4, 7, 6, 5), (0, 4, 5, 1), (2, 6, 7, 3), (0, 3, 7, 4), (1, 5, 6, 2)])
me_movel_water_2161_116_z_5.materials.append(mat_mat_moveis)
me_movel_water_2161_116_z_5.update()
me_movel_water_2162_116_z_5 = bpy.data.meshes.new('Movel_water_2162_116_z-5')
me_movel_water_2162_116_z_5.from_pydata([(-0.4, -0.4, -0.06), (0.4, -0.4, -0.06), (0.4, 0.4, -0.06), (-0.4, 0.4, -0.06), (-0.4, -0.4, 0.06), (0.4, -0.4, 0.06), (0.4, 0.4, 0.06), (-0.4, 0.4, 0.06)], [], [(0, 1, 2, 3), (4, 7, 6, 5), (0, 4, 5, 1), (2, 6, 7, 3), (0, 3, 7, 4), (1, 5, 6, 2)])
me_movel_water_2162_116_z_5.materials.append(mat_mat_moveis)
me_movel_water_2162_116_z_5.update()
me_movel_water_2163_116_z_5 = bpy.data.meshes.new('Movel_water_2163_116_z-5')
me_movel_water_2163_116_z_5.from_pydata([(-0.4, -0.4, -0.06), (0.4, -0.4, -0.06), (0.4, 0.4, -0.06), (-0.4, 0.4, -0.06), (-0.4, -0.4, 0.06), (0.4, -0.4, 0.06), (0.4, 0.4, 0.06), (-0.4, 0.4, 0.06)], [], [(0, 1, 2, 3), (4, 7, 6, 5), (0, 4, 5, 1), (2, 6, 7, 3), (0, 3, 7, 4), (1, 5, 6, 2)])
me_movel_water_2163_116_z_5.materials.append(mat_mat_moveis)
me_movel_water_2163_116_z_5.update()
me_movel_water_2160_117_z_5 = bpy.data.meshes.new('Movel_water_2160_117_z-5')
me_movel_water_2160_117_z_5.from_pydata([(-0.4, -0.4, -0.06), (0.4, -0.4, -0.06), (0.4, 0.4, -0.06), (-0.4, 0.4, -0.06), (-0.4, -0.4, 0.06), (0.4, -0.4, 0.06), (0.4, 0.4, 0.06), (-0.4, 0.4, 0.06)], [], [(0, 1, 2, 3), (4, 7, 6, 5), (0, 4, 5, 1), (2, 6, 7, 3), (0, 3, 7, 4), (1, 5, 6, 2)])
me_movel_water_2160_117_z_5.materials.append(mat_mat_moveis)
me_movel_water_2160_117_z_5.update()
me_movel_water_2161_117_z_5 = bpy.data.meshes.new('Movel_water_2161_117_z-5')
me_movel_water_2161_117_z_5.from_pydata([(-0.4, -0.4, -0.06), (0.4, -0.4, -0.06), (0.4, 0.4, -0.06), (-0.4, 0.4, -0.06), (-0.4, -0.4, 0.06), (0.4, -0.4, 0.06), (0.4, 0.4, 0.06), (-0.4, 0.4, 0.06)], [], [(0, 1, 2, 3), (4, 7, 6, 5), (0, 4, 5, 1), (2, 6, 7, 3), (0, 3, 7, 4), (1, 5, 6, 2)])
me_movel_water_2161_117_z_5.materials.append(mat_mat_moveis)
me_movel_water_2161_117_z_5.update()
me_movel_water_2162_117_z_5 = bpy.data.meshes.new('Movel_water_2162_117_z-5')
me_movel_water_2162_117_z_5.from_pydata([(-0.4, -0.4, -0.06), (0.4, -0.4, -0.06), (0.4, 0.4, -0.06), (-0.4, 0.4, -0.06), (-0.4, -0.4, 0.06), (0.4, -0.4, 0.06), (0.4, 0.4, 0.06), (-0.4, 0.4, 0.06)], [], [(0, 1, 2, 3), (4, 7, 6, 5), (0, 4, 5, 1), (2, 6, 7, 3), (0, 3, 7, 4), (1, 5, 6, 2)])
me_movel_water_2162_117_z_5.materials.append(mat_mat_moveis)
me_movel_water_2162_117_z_5.update()
me_movel_water_2163_117_z_5 = bpy.data.meshes.new('Movel_water_2163_117_z-5')
me_movel_water_2163_117_z_5.from_pydata([(-0.4, -0.4, -0.06), (0.4, -0.4, -0.06), (0.4, 0.4, -0.06), (-0.4, 0.4, -0.06), (-0.4, -0.4, 0.06), (0.4, -0.4, 0.06), (0.4, 0.4, 0.06), (-0.4, 0.4, 0.06)], [], [(0, 1, 2, 3), (4, 7, 6, 5), (0, 4, 5, 1), (2, 6, 7, 3), (0, 3, 7, 4), (1, 5, 6, 2)])
me_movel_water_2163_117_z_5.materials.append(mat_mat_moveis)
me_movel_water_2163_117_z_5.update()
me_movel_water_2160_118_z_5 = bpy.data.meshes.new('Movel_water_2160_118_z-5')
me_movel_water_2160_118_z_5.from_pydata([(-0.4, -0.4, -0.06), (0.4, -0.4, -0.06), (0.4, 0.4, -0.06), (-0.4, 0.4, -0.06), (-0.4, -0.4, 0.06), (0.4, -0.4, 0.06), (0.4, 0.4, 0.06), (-0.4, 0.4, 0.06)], [], [(0, 1, 2, 3), (4, 7, 6, 5), (0, 4, 5, 1), (2, 6, 7, 3), (0, 3, 7, 4), (1, 5, 6, 2)])
me_movel_water_2160_118_z_5.materials.append(mat_mat_moveis)
me_movel_water_2160_118_z_5.update()
me_movel_water_2161_118_z_5 = bpy.data.meshes.new('Movel_water_2161_118_z-5')
me_movel_water_2161_118_z_5.from_pydata([(-0.4, -0.4, -0.06), (0.4, -0.4, -0.06), (0.4, 0.4, -0.06), (-0.4, 0.4, -0.06), (-0.4, -0.4, 0.06), (0.4, -0.4, 0.06), (0.4, 0.4, 0.06), (-0.4, 0.4, 0.06)], [], [(0, 1, 2, 3), (4, 7, 6, 5), (0, 4, 5, 1), (2, 6, 7, 3), (0, 3, 7, 4), (1, 5, 6, 2)])
me_movel_water_2161_118_z_5.materials.append(mat_mat_moveis)
me_movel_water_2161_118_z_5.update()
me_movel_water_2162_118_z_5 = bpy.data.meshes.new('Movel_water_2162_118_z-5')
me_movel_water_2162_118_z_5.from_pydata([(-0.4, -0.4, -0.06), (0.4, -0.4, -0.06), (0.4, 0.4, -0.06), (-0.4, 0.4, -0.06), (-0.4, -0.4, 0.06), (0.4, -0.4, 0.06), (0.4, 0.4, 0.06), (-0.4, 0.4, 0.06)], [], [(0, 1, 2, 3), (4, 7, 6, 5), (0, 4, 5, 1), (2, 6, 7, 3), (0, 3, 7, 4), (1, 5, 6, 2)])
me_movel_water_2162_118_z_5.materials.append(mat_mat_moveis)
me_movel_water_2162_118_z_5.update()
me_movel_water_2163_118_z_5 = bpy.data.meshes.new('Movel_water_2163_118_z-5')
me_movel_water_2163_118_z_5.from_pydata([(-0.4, -0.4, -0.06), (0.4, -0.4, -0.06), (0.4, 0.4, -0.06), (-0.4, 0.4, -0.06), (-0.4, -0.4, 0.06), (0.4, -0.4, 0.06), (0.4, 0.4, 0.06), (-0.4, 0.4, 0.06)], [], [(0, 1, 2, 3), (4, 7, 6, 5), (0, 4, 5, 1), (2, 6, 7, 3), (0, 3, 7, 4), (1, 5, 6, 2)])
me_movel_water_2163_118_z_5.materials.append(mat_mat_moveis)
me_movel_water_2163_118_z_5.update()

# ---- objects
ob_parede_externa_norte_y113_x2160_2165 = bpy.data.objects.new('Parede_Externa_Norte_Y113_X2160_2165', None)
ob_bloco_stone_wall_2160_113_z0 = bpy.data.objects.new('Bloco_stone_wall_2160_113_z0', me_bloco_stone_wall_2160_113_z0)
ob_bloco_stone_wall_2161_113_z0 = bpy.data.objects.new('Bloco_stone_wall_2161_113_z0', me_bloco_stone_wall_2161_113_z0)
ob_bloco_stone_wall_2162_113_z0 = bpy.data.objects.new('Bloco_stone_wall_2162_113_z0', me_bloco_stone_wall_2162_113_z0)
ob_bloco_stone_wall_2163_113_z0 = bpy.data.objects.new('Bloco_stone_wall_2163_113_z0', me_bloco_stone_wall_2163_113_z0)
ob_bloco_stone_wall_2164_113_z0 = bpy.data.objects.new('Bloco_stone_wall_2164_113_z0', me_bloco_stone_wall_2164_113_z0)
ob_bloco_stone_wall_2165_113_z0 = bpy.data.objects.new('Bloco_stone_wall_2165_113_z0', me_bloco_stone_wall_2165_113_z0)
ob_parede_externa_sul_y118_x2160_2165 = bpy.data.objects.new('Parede_Externa_Sul_Y118_X2160_2165', None)
ob_bloco_stone_wall_2160_118_z0 = bpy.data.objects.new('Bloco_stone_wall_2160_118_z0', me_bloco_stone_wall_2160_118_z0)
ob_bloco_stone_wall_2161_118_z0 = bpy.data.objects.new('Bloco_stone_wall_2161_118_z0', me_bloco_stone_wall_2161_118_z0)
ob_bloco_stone_wall_2162_118_z0 = bpy.data.objects.new('Bloco_stone_wall_2162_118_z0', me_bloco_stone_wall_2162_118_z0)
ob_bloco_stone_wall_2163_118_z0 = bpy.data.objects.new('Bloco_stone_wall_2163_118_z0', me_bloco_stone_wall_2163_118_z0)
ob_bloco_stone_wall_2164_118_z0 = bpy.data.objects.new('Bloco_stone_wall_2164_118_z0', me_bloco_stone_wall_2164_118_z0)
ob_bloco_stone_wall_2165_118_z0 = bpy.data.objects.new('Bloco_stone_wall_2165_118_z0', me_bloco_stone_wall_2165_118_z0)
ob_pisos_lajes = bpy.data.objects.new('Pisos_Lajes', None)
ob_piso_wooden_boards_2160_114_z0 = bpy.data.objects.new('Piso_wooden_boards_2160_114_z0', me_piso_wooden_boards_2160_114_z0)
ob_piso_wooden_boards_2161_114_z0 = bpy.data.objects.new('Piso_wooden_boards_2161_114_z0', me_piso_wooden_boards_2161_114_z0)
ob_piso_wooden_boards_2162_114_z0 = bpy.data.objects.new('Piso_wooden_boards_2162_114_z0', me_piso_wooden_boards_2162_114_z0)
ob_piso_wooden_boards_2163_114_z0 = bpy.data.objects.new('Piso_wooden_boards_2163_114_z0', me_piso_wooden_boards_2163_114_z0)
ob_piso_wooden_boards_2164_114_z0 = bpy.data.objects.new('Piso_wooden_boards_2164_114_z0', me_piso_wooden_boards_2164_114_z0)
ob_piso_wooden_boards_2165_114_z0 = bpy.data.objects.new('Piso_wooden_boards_2165_114_z0', me_piso_wooden_boards_2165_114_z0)
ob_piso_wooden_boards_2160_115_z0 = bpy.data.objects.new('Piso_wooden_boards_2160_115_z0', me_piso_wooden_boards_2160_115_z0)
ob_piso_wooden_boards_2161_115_z0 = bpy.data.objects.new('Piso_wooden_boards_2161_115_z0', me_piso_wooden_boards_2161_115_z0)
ob_piso_wooden_boards_2162_115_z0 = bpy.data.objects.new('Piso_wooden_boards_2162_115_z0', me_piso_wooden_boards_2162_115_z0)
ob_piso_wooden_boards_2163_115_z0 = bpy.data.objects.new('Piso_wooden_boards_2163_115_z0', me_piso_wooden_boards_2163_115_z0)
ob_piso_wooden_boards_2164_115_z0 = bpy.data.objects.new('Piso_wooden_boards_2164_115_z0', me_piso_wooden_boards_2164_115_z0)
ob_piso_wooden_boards_2165_115_z0 = bpy.data.objects.new('Piso_wooden_boards_2165_115_z0', me_piso_wooden_boards_2165_115_z0)
ob_piso_wooden_boards_2160_116_z0 = bpy.data.objects.new('Piso_wooden_boards_2160_116_z0', me_piso_wooden_boards_2160_116_z0)
ob_piso_wooden_boards_2161_116_z0 = bpy.data.objects.new('Piso_wooden_boards_2161_116_z0', me_piso_wooden_boards_2161_116_z0)
ob_piso_wooden_boards_2162_116_z0 = bpy.data.objects.new('Piso_wooden_boards_2162_116_z0', me_piso_wooden_boards_2162_116_z0)
ob_piso_wooden_boards_2163_116_z0 = bpy.data.objects.new('Piso_wooden_boards_2163_116_z0', me_piso_wooden_boards_2163_116_z0)
ob_piso_wooden_boards_2164_116_z0 = bpy.data.objects.new('Piso_wooden_boards_2164_116_z0', me_piso_wooden_boards_2164_116_z0)
ob_piso_wooden_boards_2165_116_z0 = bpy.data.objects.new('Piso_wooden_boards_2165_116_z0', me_piso_wooden_boards_2165_116_z0)
ob_piso_wooden_boards_2160_117_z0 = bpy.data.objects.new('Piso_wooden_boards_2160_117_z0', me_piso_wooden_boards_2160_117_z0)
ob_piso_wooden_boards_2161_117_z0 = bpy.data.objects.new('Piso_wooden_boards_2161_117_z0', me_piso_wooden_boards_2161_117_z0)
ob_piso_wooden_boards_2162_117_z0 = bpy.data.objects.new('Piso_wooden_boards_2162_117_z0', me_piso_wooden_boards_2162_117_z0)
ob_piso_wooden_boards_2163_117_z0 = bpy.data.objects.new('Piso_wooden_boards_2163_117_z0', me_piso_wooden_boards_2163_117_z0)
ob_piso_wooden_boards_2164_117_z0 = bpy.data.objects.new('Piso_wooden_boards_2164_117_z0', me_piso_wooden_boards_2164_117_z0)
ob_piso_wooden_boards_2165_117_z0 = bpy.data.objects.new('Piso_wooden_boards_2165_117_z0', me_piso_wooden_boards_2165_117_z0)
ob_piso_wooden_boards_2160_118_z0 = bpy.data.objects.new('Piso_wooden_boards_2160_118_z0', me_piso_wooden_boards_2160_118_z0)
ob_piso_wooden_boards_2161_118_z0 = bpy.data.objects.new('Piso_wooden_boards_2161_118_z0', me_piso_wooden_boards_2161_118_z0)
ob_piso_wooden_boards_2162_118_z0 = bpy.data.objects.new('Piso_wooden_boards_2162_118_z0', me_piso_wooden_boards_2162_118_z0)
ob_piso_wooden_boards_2163_118_z0 = bpy.data.objects.new('Piso_wooden_boards_2163_118_z0', me_piso_wooden_boards_2163_118_z0)
ob_piso_wooden_boards_2164_118_z0 = bpy.data.objects.new('Piso_wooden_boards_2164_118_z0', me_piso_wooden_boards_2164_118_z0)
ob_piso_wooden_boards_2165_118_z0 = bpy.data.objects.new('Piso_wooden_boards_2165_118_z0', me_piso_wooden_boards_2165_118_z0)
ob_moveis_decoracoes = bpy.data.objects.new('Moveis_Decoracoes', None)
ob_movel_water_2160_113_z_5 = bpy.data.objects.new('Movel_water_2160_113_z-5', me_movel_water_2160_113_z_5)
ob_movel_water_2161_113_z_5 = bpy.data.objects.new('Movel_water_2161_113_z-5', me_movel_water_2161_113_z_5)
ob_movel_water_2162_113_z_5 = bpy.data.objects.new('Movel_water_2162_113_z-5', me_movel_water_2162_113_z_5)
ob_movel_water_2163_113_z_5 = bpy.data.objects.new('Movel_water_2163_113_z-5', me_movel_water_2163_113_z_5)
ob_movel_water_2160_114_z_5 = bpy.data.objects.new('Movel_water_2160_114_z-5', me_movel_water_2160_114_z_5)
ob_movel_water_2161_114_z_5 = bpy.data.objects.new('Movel_water_2161_114_z-5', me_movel_water_2161_114_z_5)
ob_movel_water_2162_114_z_5 = bpy.data.objects.new('Movel_water_2162_114_z-5', me_movel_water_2162_114_z_5)
ob_movel_water_2163_114_z_5 = bpy.data.objects.new('Movel_water_2163_114_z-5', me_movel_water_2163_114_z_5)
ob_movel_water_2160_115_z_5 = bpy.data.objects.new('Movel_water_2160_115_z-5', me_movel_water_2160_115_z_5)
ob_movel_water_2161_115_z_5 = bpy.data.objects.new('Movel_water_2161_115_z-5', me_movel_water_2161_115_z_5)
ob_movel_water_2162_115_z_5 = bpy.data.objects.new('Movel_water_2162_115_z-5', me_movel_water_2162_115_z_5)
ob_movel_water_2163_115_z_5 = bpy.data.objects.new('Movel_water_2163_115_z-5', me_movel_water_2163_115_z_5)
ob_movel_water_2160_116_z_5 = bpy.data.objects.new('Movel_water_2160_116_z-5', me_movel_water_2160_116_z_5)
ob_movel_water_2161_116_z_5 = bpy.data.objects.new('Movel_water_2161_116_z-5', me_movel_water_2161_116_z_5)
ob_movel_water_2162_116_z_5 = bpy.data.objects.new('Movel_water_2162_116_z-5', me_movel_water_2162_116_z_5)
ob_movel_water_2163_116_z_5 = bpy.data.objects.new('Movel_water_2163_116_z-5', me_movel_water_2163_116_z_5)
ob_movel_water_2160_117_z_5 = bpy.data.objects.new('Movel_water_2160_117_z-5', me_movel_water_2160_117_z_5)
ob_movel_water_2161_117_z_5 = bpy.data.objects.new('Movel_water_2161_117_z-5', me_movel_water_2161_117_z_5)
ob_movel_water_2162_117_z_5 = bpy.data.objects.new('Movel_water_2162_117_z-5', me_movel_water_2162_117_z_5)
ob_movel_water_2163_117_z_5 = bpy.data.objects.new('Movel_water_2163_117_z-5', me_movel_water_2163_117_z_5)
ob_movel_water_2160_118_z_5 = bpy.data.objects.new('Movel_water_2160_118_z-5', me_movel_water_2160_118_z_5)
ob_movel_water_2161_118_z_5 = bpy.data.objects.new('Movel_water_2161_118_z-5', me_movel_water_2161_118_z_5)
ob_movel_water_2162_118_z_5 = bpy.data.objects.new('Movel_water_2162_118_z-5', me_movel_water_2162_118_z_5)
ob_movel_water_2163_118_z_5 = bpy.data.objects.new('Movel_water_2163_118_z-5', me_movel_water_2163_118_z_5)

# ---- transforms, parenting, visibility, modifiers, constraints
ob_parede_externa_norte_y113_x2160_2165.location = (0.0, -2.5, 0.6)
ob_parede_externa_norte_y113_x2160_2165.empty_display_type = 'CUBE'
ob_bloco_stone_wall_2160_113_z0.parent = ob_parede_externa_norte_y113_x2160_2165
ob_bloco_stone_wall_2160_113_z0.matrix_parent_inverse = Matrix(((1.0, -0.0, 0.0, -0.0), (-0.0, 1.0, -0.0, 2.5), (0.0, -0.0, 1.0, -0.6), (-0.0, 0.0, -0.0, 1.0)))
ob_bloco_stone_wall_2160_113_z0.location = (-2.5, -2.825, 1.08)
ob_bloco_stone_wall_2161_113_z0.parent = ob_parede_externa_norte_y113_x2160_2165
ob_bloco_stone_wall_2161_113_z0.matrix_parent_inverse = Matrix(((1.0, -0.0, 0.0, -0.0), (-0.0, 1.0, -0.0, 2.5), (0.0, -0.0, 1.0, -0.6), (-0.0, 0.0, -0.0, 1.0)))
ob_bloco_stone_wall_2161_113_z0.location = (-1.5, -2.825, 1.08)
ob_bloco_stone_wall_2162_113_z0.parent = ob_parede_externa_norte_y113_x2160_2165
ob_bloco_stone_wall_2162_113_z0.matrix_parent_inverse = Matrix(((1.0, -0.0, 0.0, -0.0), (-0.0, 1.0, -0.0, 2.5), (0.0, -0.0, 1.0, -0.6), (-0.0, 0.0, -0.0, 1.0)))
ob_bloco_stone_wall_2162_113_z0.location = (-0.5, -2.825, 1.08)
ob_bloco_stone_wall_2163_113_z0.parent = ob_parede_externa_norte_y113_x2160_2165
ob_bloco_stone_wall_2163_113_z0.matrix_parent_inverse = Matrix(((1.0, -0.0, 0.0, -0.0), (-0.0, 1.0, -0.0, 2.5), (0.0, -0.0, 1.0, -0.6), (-0.0, 0.0, -0.0, 1.0)))
ob_bloco_stone_wall_2163_113_z0.location = (0.5, -2.825, 1.08)
ob_bloco_stone_wall_2164_113_z0.parent = ob_parede_externa_norte_y113_x2160_2165
ob_bloco_stone_wall_2164_113_z0.matrix_parent_inverse = Matrix(((1.0, -0.0, 0.0, -0.0), (-0.0, 1.0, -0.0, 2.5), (0.0, -0.0, 1.0, -0.6), (-0.0, 0.0, -0.0, 1.0)))
ob_bloco_stone_wall_2164_113_z0.location = (1.5, -2.825, 1.08)
ob_bloco_stone_wall_2165_113_z0.parent = ob_parede_externa_norte_y113_x2160_2165
ob_bloco_stone_wall_2165_113_z0.matrix_parent_inverse = Matrix(((1.0, -0.0, 0.0, -0.0), (-0.0, 1.0, -0.0, 2.5), (0.0, -0.0, 1.0, -0.6), (-0.0, 0.0, -0.0, 1.0)))
ob_bloco_stone_wall_2165_113_z0.location = (2.5, -2.825, 1.08)
ob_parede_externa_sul_y118_x2160_2165.location = (0.0, 2.5, 0.6)
ob_parede_externa_sul_y118_x2160_2165.empty_display_type = 'CUBE'
ob_bloco_stone_wall_2160_118_z0.parent = ob_parede_externa_sul_y118_x2160_2165
ob_bloco_stone_wall_2160_118_z0.matrix_parent_inverse = Matrix(((1.0, -0.0, 0.0, -0.0), (-0.0, 1.0, -0.0, -2.5), (0.0, -0.0, 1.0, -0.6), (-0.0, 0.0, -0.0, 1.0)))
ob_bloco_stone_wall_2160_118_z0.location = (-2.5, 2.175, 1.08)
ob_bloco_stone_wall_2161_118_z0.parent = ob_parede_externa_sul_y118_x2160_2165
ob_bloco_stone_wall_2161_118_z0.matrix_parent_inverse = Matrix(((1.0, -0.0, 0.0, -0.0), (-0.0, 1.0, -0.0, -2.5), (0.0, -0.0, 1.0, -0.6), (-0.0, 0.0, -0.0, 1.0)))
ob_bloco_stone_wall_2161_118_z0.location = (-1.5, 2.175, 1.08)
ob_bloco_stone_wall_2162_118_z0.parent = ob_parede_externa_sul_y118_x2160_2165
ob_bloco_stone_wall_2162_118_z0.matrix_parent_inverse = Matrix(((1.0, -0.0, 0.0, -0.0), (-0.0, 1.0, -0.0, -2.5), (0.0, -0.0, 1.0, -0.6), (-0.0, 0.0, -0.0, 1.0)))
ob_bloco_stone_wall_2162_118_z0.location = (-0.5, 2.175, 1.08)
ob_bloco_stone_wall_2163_118_z0.parent = ob_parede_externa_sul_y118_x2160_2165
ob_bloco_stone_wall_2163_118_z0.matrix_parent_inverse = Matrix(((1.0, -0.0, 0.0, -0.0), (-0.0, 1.0, -0.0, -2.5), (0.0, -0.0, 1.0, -0.6), (-0.0, 0.0, -0.0, 1.0)))
ob_bloco_stone_wall_2163_118_z0.location = (0.5, 2.175, 1.08)
ob_bloco_stone_wall_2164_118_z0.parent = ob_parede_externa_sul_y118_x2160_2165
ob_bloco_stone_wall_2164_118_z0.matrix_parent_inverse = Matrix(((1.0, -0.0, 0.0, -0.0), (-0.0, 1.0, -0.0, -2.5), (0.0, -0.0, 1.0, -0.6), (-0.0, 0.0, -0.0, 1.0)))
ob_bloco_stone_wall_2164_118_z0.location = (1.5, 2.175, 1.08)
ob_bloco_stone_wall_2165_118_z0.parent = ob_parede_externa_sul_y118_x2160_2165
ob_bloco_stone_wall_2165_118_z0.matrix_parent_inverse = Matrix(((1.0, -0.0, 0.0, -0.0), (-0.0, 1.0, -0.0, -2.5), (0.0, -0.0, 1.0, -0.6), (-0.0, 0.0, -0.0, 1.0)))
ob_bloco_stone_wall_2165_118_z0.location = (2.5, 2.175, 1.08)
ob_pisos_lajes.location = (0.0, 0.0, 0.0)
ob_pisos_lajes.empty_display_type = 'CUBE'
ob_piso_wooden_boards_2160_114_z0.parent = ob_pisos_lajes
ob_piso_wooden_boards_2160_114_z0.location = (-2.5, -1.5, 0.55)
ob_piso_wooden_boards_2161_114_z0.parent = ob_pisos_lajes
ob_piso_wooden_boards_2161_114_z0.location = (-1.5, -1.5, 0.55)
ob_piso_wooden_boards_2162_114_z0.parent = ob_pisos_lajes
ob_piso_wooden_boards_2162_114_z0.location = (-0.5, -1.5, 0.55)
ob_piso_wooden_boards_2163_114_z0.parent = ob_pisos_lajes
ob_piso_wooden_boards_2163_114_z0.location = (0.5, -1.5, 0.55)
ob_piso_wooden_boards_2164_114_z0.parent = ob_pisos_lajes
ob_piso_wooden_boards_2164_114_z0.location = (1.5, -1.5, 0.55)
ob_piso_wooden_boards_2165_114_z0.parent = ob_pisos_lajes
ob_piso_wooden_boards_2165_114_z0.location = (2.5, -1.5, 0.55)
ob_piso_wooden_boards_2160_115_z0.parent = ob_pisos_lajes
ob_piso_wooden_boards_2160_115_z0.location = (-2.5, -0.5, 0.55)
ob_piso_wooden_boards_2161_115_z0.parent = ob_pisos_lajes
ob_piso_wooden_boards_2161_115_z0.location = (-1.5, -0.5, 0.55)
ob_piso_wooden_boards_2162_115_z0.parent = ob_pisos_lajes
ob_piso_wooden_boards_2162_115_z0.location = (-0.5, -0.5, 0.55)
ob_piso_wooden_boards_2163_115_z0.parent = ob_pisos_lajes
ob_piso_wooden_boards_2163_115_z0.location = (0.5, -0.5, 0.55)
ob_piso_wooden_boards_2164_115_z0.parent = ob_pisos_lajes
ob_piso_wooden_boards_2164_115_z0.location = (1.5, -0.5, 0.55)
ob_piso_wooden_boards_2165_115_z0.parent = ob_pisos_lajes
ob_piso_wooden_boards_2165_115_z0.location = (2.5, -0.5, 0.55)
ob_piso_wooden_boards_2160_116_z0.parent = ob_pisos_lajes
ob_piso_wooden_boards_2160_116_z0.location = (-2.5, 0.5, 0.55)
ob_piso_wooden_boards_2161_116_z0.parent = ob_pisos_lajes
ob_piso_wooden_boards_2161_116_z0.location = (-1.5, 0.5, 0.55)
ob_piso_wooden_boards_2162_116_z0.parent = ob_pisos_lajes
ob_piso_wooden_boards_2162_116_z0.location = (-0.5, 0.5, 0.55)
ob_piso_wooden_boards_2163_116_z0.parent = ob_pisos_lajes
ob_piso_wooden_boards_2163_116_z0.location = (0.5, 0.5, 0.55)
ob_piso_wooden_boards_2164_116_z0.parent = ob_pisos_lajes
ob_piso_wooden_boards_2164_116_z0.location = (1.5, 0.5, 0.55)
ob_piso_wooden_boards_2165_116_z0.parent = ob_pisos_lajes
ob_piso_wooden_boards_2165_116_z0.location = (2.5, 0.5, 0.55)
ob_piso_wooden_boards_2160_117_z0.parent = ob_pisos_lajes
ob_piso_wooden_boards_2160_117_z0.location = (-2.5, 1.5, 0.55)
ob_piso_wooden_boards_2161_117_z0.parent = ob_pisos_lajes
ob_piso_wooden_boards_2161_117_z0.location = (-1.5, 1.5, 0.55)
ob_piso_wooden_boards_2162_117_z0.parent = ob_pisos_lajes
ob_piso_wooden_boards_2162_117_z0.location = (-0.5, 1.5, 0.55)
ob_piso_wooden_boards_2163_117_z0.parent = ob_pisos_lajes
ob_piso_wooden_boards_2163_117_z0.location = (0.5, 1.5, 0.55)
ob_piso_wooden_boards_2164_117_z0.parent = ob_pisos_lajes
ob_piso_wooden_boards_2164_117_z0.location = (1.5, 1.5, 0.55)
ob_piso_wooden_boards_2165_117_z0.parent = ob_pisos_lajes
ob_piso_wooden_boards_2165_117_z0.location = (2.5, 1.5, 0.55)
ob_piso_wooden_boards_2160_118_z0.parent = ob_pisos_lajes
ob_piso_wooden_boards_2160_118_z0.location = (-2.5, 2.5, 0.55)
ob_piso_wooden_boards_2161_118_z0.parent = ob_pisos_lajes
ob_piso_wooden_boards_2161_118_z0.location = (-1.5, 2.5, 0.55)
ob_piso_wooden_boards_2162_118_z0.parent = ob_pisos_lajes
ob_piso_wooden_boards_2162_118_z0.location = (-0.5, 2.5, 0.55)
ob_piso_wooden_boards_2163_118_z0.parent = ob_pisos_lajes
ob_piso_wooden_boards_2163_118_z0.location = (0.5, 2.5, 0.55)
ob_piso_wooden_boards_2164_118_z0.parent = ob_pisos_lajes
ob_piso_wooden_boards_2164_118_z0.location = (1.5, 2.5, 0.55)
ob_piso_wooden_boards_2165_118_z0.parent = ob_pisos_lajes
ob_piso_wooden_boards_2165_118_z0.location = (2.5, 2.5, 0.55)
ob_moveis_decoracoes.location = (0.0, 0.0, 0.0)
ob_moveis_decoracoes.empty_display_type = 'CUBE'
ob_movel_water_2160_113_z_5.parent = ob_moveis_decoracoes
ob_movel_water_2160_113_z_5.location = (-2.5, -2.5, 0.06)
ob_movel_water_2161_113_z_5.parent = ob_moveis_decoracoes
ob_movel_water_2161_113_z_5.location = (-1.5, -2.5, 0.06)
ob_movel_water_2162_113_z_5.parent = ob_moveis_decoracoes
ob_movel_water_2162_113_z_5.location = (-0.5, -2.5, 0.06)
ob_movel_water_2163_113_z_5.parent = ob_moveis_decoracoes
ob_movel_water_2163_113_z_5.location = (0.5, -2.5, 0.06)
ob_movel_water_2160_114_z_5.parent = ob_moveis_decoracoes
ob_movel_water_2160_114_z_5.location = (-2.5, -1.5, 0.06)
ob_movel_water_2161_114_z_5.parent = ob_moveis_decoracoes
ob_movel_water_2161_114_z_5.location = (-1.5, -1.5, 0.06)
ob_movel_water_2162_114_z_5.parent = ob_moveis_decoracoes
ob_movel_water_2162_114_z_5.location = (-0.5, -1.5, 0.06)
ob_movel_water_2163_114_z_5.parent = ob_moveis_decoracoes
ob_movel_water_2163_114_z_5.location = (0.5, -1.5, 0.06)
ob_movel_water_2160_115_z_5.parent = ob_moveis_decoracoes
ob_movel_water_2160_115_z_5.location = (-2.5, -0.5, 0.06)
ob_movel_water_2161_115_z_5.parent = ob_moveis_decoracoes
ob_movel_water_2161_115_z_5.location = (-1.5, -0.5, 0.06)
ob_movel_water_2162_115_z_5.parent = ob_moveis_decoracoes
ob_movel_water_2162_115_z_5.location = (-0.5, -0.5, 0.06)
ob_movel_water_2163_115_z_5.parent = ob_moveis_decoracoes
ob_movel_water_2163_115_z_5.location = (0.5, -0.5, 0.06)
ob_movel_water_2160_116_z_5.parent = ob_moveis_decoracoes
ob_movel_water_2160_116_z_5.location = (-2.5, 0.5, 0.06)
ob_movel_water_2161_116_z_5.parent = ob_moveis_decoracoes
ob_movel_water_2161_116_z_5.location = (-1.5, 0.5, 0.06)
ob_movel_water_2162_116_z_5.parent = ob_moveis_decoracoes
ob_movel_water_2162_116_z_5.location = (-0.5, 0.5, 0.06)
ob_movel_water_2163_116_z_5.parent = ob_moveis_decoracoes
ob_movel_water_2163_116_z_5.location = (0.5, 0.5, 0.06)
ob_movel_water_2160_117_z_5.parent = ob_moveis_decoracoes
ob_movel_water_2160_117_z_5.location = (-2.5, 1.5, 0.06)
ob_movel_water_2161_117_z_5.parent = ob_moveis_decoracoes
ob_movel_water_2161_117_z_5.location = (-1.5, 1.5, 0.06)
ob_movel_water_2162_117_z_5.parent = ob_moveis_decoracoes
ob_movel_water_2162_117_z_5.location = (-0.5, 1.5, 0.06)
ob_movel_water_2163_117_z_5.parent = ob_moveis_decoracoes
ob_movel_water_2163_117_z_5.location = (0.5, 1.5, 0.06)
ob_movel_water_2160_118_z_5.parent = ob_moveis_decoracoes
ob_movel_water_2160_118_z_5.location = (-2.5, 2.5, 0.06)
ob_movel_water_2161_118_z_5.parent = ob_moveis_decoracoes
ob_movel_water_2161_118_z_5.location = (-1.5, 2.5, 0.06)
ob_movel_water_2162_118_z_5.parent = ob_moveis_decoracoes
ob_movel_water_2162_118_z_5.location = (-0.5, 2.5, 0.06)
ob_movel_water_2163_118_z_5.parent = ob_moveis_decoracoes
ob_movel_water_2163_118_z_5.location = (0.5, 2.5, 0.06)

# ---- collection membership
col_01_paredes_externas.objects.link(ob_parede_externa_norte_y113_x2160_2165)
col_01_paredes_externas.objects.link(ob_bloco_stone_wall_2160_113_z0)
col_01_paredes_externas.objects.link(ob_bloco_stone_wall_2161_113_z0)
col_01_paredes_externas.objects.link(ob_bloco_stone_wall_2162_113_z0)
col_01_paredes_externas.objects.link(ob_bloco_stone_wall_2163_113_z0)
col_01_paredes_externas.objects.link(ob_bloco_stone_wall_2164_113_z0)
col_01_paredes_externas.objects.link(ob_bloco_stone_wall_2165_113_z0)
col_01_paredes_externas.objects.link(ob_parede_externa_sul_y118_x2160_2165)
col_01_paredes_externas.objects.link(ob_bloco_stone_wall_2160_118_z0)
col_01_paredes_externas.objects.link(ob_bloco_stone_wall_2161_118_z0)
col_01_paredes_externas.objects.link(ob_bloco_stone_wall_2162_118_z0)
col_01_paredes_externas.objects.link(ob_bloco_stone_wall_2163_118_z0)
col_01_paredes_externas.objects.link(ob_bloco_stone_wall_2164_118_z0)
col_01_paredes_externas.objects.link(ob_bloco_stone_wall_2165_118_z0)
col_03_pisos_escadas.objects.link(ob_pisos_lajes)
col_03_pisos_escadas.objects.link(ob_piso_wooden_boards_2160_114_z0)
col_03_pisos_escadas.objects.link(ob_piso_wooden_boards_2161_114_z0)
col_03_pisos_escadas.objects.link(ob_piso_wooden_boards_2162_114_z0)
col_03_pisos_escadas.objects.link(ob_piso_wooden_boards_2163_114_z0)
col_03_pisos_escadas.objects.link(ob_piso_wooden_boards_2164_114_z0)
col_03_pisos_escadas.objects.link(ob_piso_wooden_boards_2165_114_z0)
col_03_pisos_escadas.objects.link(ob_piso_wooden_boards_2160_115_z0)
col_03_pisos_escadas.objects.link(ob_piso_wooden_boards_2161_115_z0)
col_03_pisos_escadas.objects.link(ob_piso_wooden_boards_2162_115_z0)
col_03_pisos_escadas.objects.link(ob_piso_wooden_boards_2163_115_z0)
col_03_pisos_escadas.objects.link(ob_piso_wooden_boards_2164_115_z0)
col_03_pisos_escadas.objects.link(ob_piso_wooden_boards_2165_115_z0)
col_03_pisos_escadas.objects.link(ob_piso_wooden_boards_2160_116_z0)
col_03_pisos_escadas.objects.link(ob_piso_wooden_boards_2161_116_z0)
col_03_pisos_escadas.objects.link(ob_piso_wooden_boards_2162_116_z0)
col_03_pisos_escadas.objects.link(ob_piso_wooden_boards_2163_116_z0)
col_03_pisos_escadas.objects.link(ob_piso_wooden_boards_2164_116_z0)
col_03_pisos_escadas.objects.link(ob_piso_wooden_boards_2165_116_z0)
col_03_pisos_escadas.objects.link(ob_piso_wooden_boards_2160_117_z0)
col_03_pisos_escadas.objects.link(ob_piso_wooden_boards_2161_117_z0)
col_03_pisos_escadas.objects.link(ob_piso_wooden_boards_2162_117_z0)
col_03_pisos_escadas.objects.link(ob_piso_wooden_boards_2163_117_z0)
col_03_pisos_escadas.objects.link(ob_piso_wooden_boards_2164_117_z0)
col_03_pisos_escadas.objects.link(ob_piso_wooden_boards_2165_117_z0)
col_03_pisos_escadas.objects.link(ob_piso_wooden_boards_2160_118_z0)
col_03_pisos_escadas.objects.link(ob_piso_wooden_boards_2161_118_z0)
col_03_pisos_escadas.objects.link(ob_piso_wooden_boards_2162_118_z0)
col_03_pisos_escadas.objects.link(ob_piso_wooden_boards_2163_118_z0)
col_03_pisos_escadas.objects.link(ob_piso_wooden_boards_2164_118_z0)
col_03_pisos_escadas.objects.link(ob_piso_wooden_boards_2165_118_z0)
col_04_moveis_decoracoes.objects.link(ob_moveis_decoracoes)
col_04_moveis_decoracoes.objects.link(ob_movel_water_2160_113_z_5)
col_04_moveis_decoracoes.objects.link(ob_movel_water_2161_113_z_5)
col_04_moveis_decoracoes.objects.link(ob_movel_water_2162_113_z_5)
col_04_moveis_decoracoes.objects.link(ob_movel_water_2163_113_z_5)
col_04_moveis_decoracoes.objects.link(ob_movel_water_2160_114_z_5)
col_04_moveis_decoracoes.objects.link(ob_movel_water_2161_114_z_5)
col_04_moveis_decoracoes.objects.link(ob_movel_water_2162_114_z_5)
col_04_moveis_decoracoes.objects.link(ob_movel_water_2163_114_z_5)
col_04_moveis_decoracoes.objects.link(ob_movel_water_2160_115_z_5)
col_04_moveis_decoracoes.objects.link(ob_movel_water_2161_115_z_5)
col_04_moveis_decoracoes.objects.link(ob_movel_water_2162_115_z_5)
col_04_moveis_decoracoes.objects.link(ob_movel_water_2163_115_z_5)
col_04_moveis_decoracoes.objects.link(ob_movel_water_2160_116_z_5)
col_04_moveis_decoracoes.objects.link(ob_movel_water_2161_116_z_5)
col_04_moveis_decoracoes.objects.link(ob_movel_water_2162_116_z_5)
col_04_moveis_decoracoes.objects.link(ob_movel_water_2163_116_z_5)
col_04_moveis_decoracoes.objects.link(ob_movel_water_2160_117_z_5)
col_04_moveis_decoracoes.objects.link(ob_movel_water_2161_117_z_5)
col_04_moveis_decoracoes.objects.link(ob_movel_water_2162_117_z_5)
col_04_moveis_decoracoes.objects.link(ob_movel_water_2163_117_z_5)
col_04_moveis_decoracoes.objects.link(ob_movel_water_2160_118_z_5)
col_04_moveis_decoracoes.objects.link(ob_movel_water_2161_118_z_5)
col_04_moveis_decoracoes.objects.link(ob_movel_water_2162_118_z_5)
col_04_moveis_decoracoes.objects.link(ob_movel_water_2163_118_z_5)

# ---- scene / render settings (as saved in the file)
scene.frame_start = 1; scene.frame_end = 250; scene.frame_set(1)
scene.render.engine = 'BLENDER_EEVEE_NEXT'
scene.render.bake_bias = 0.0
scene.render.bake_samples = 0
scene.cycles.sampling_pattern = 'TABULATED_SOBOL'
scene.eevee.use_volume_custom_range = False
bpy.context.view_layer.update()

# ---- added for rendering (the .blend has no active camera and no usable light): camera, sun + grey world if the file has none
cam_auto = bpy.data.cameras.new('AutoCamera')
cam_auto.lens = 50.0
cam_auto.sensor_width = 36.0
cam_auto.clip_end = 1000.0
ob_auto_camera = bpy.data.objects.new('AutoCamera', cam_auto)
scene.collection.objects.link(ob_auto_camera)
ob_auto_camera.location = (7.98237, -9.57884, 7.16589)
ob_auto_camera.rotation_euler = (1.09748, -7.21219e-08, 0.694738)
scene.camera = ob_auto_camera
light_auto_sun = bpy.data.lights.new('AutoSun', 'SUN')
light_auto_sun.energy = 3.0
light_auto_sun.angle = 0.0523599
ob_auto_sun = bpy.data.objects.new('AutoSun', light_auto_sun)
scene.collection.objects.link(ob_auto_sun)
ob_auto_sun.rotation_euler = (0.872665, 0.174533, 0.523599)
if scene.world is None:
    world_auto = bpy.data.worlds.new('AutoWorld')
    world_auto.color = (0.3, 0.3, 0.3)
    scene.world = world_auto
bpy.context.view_layer.update()

